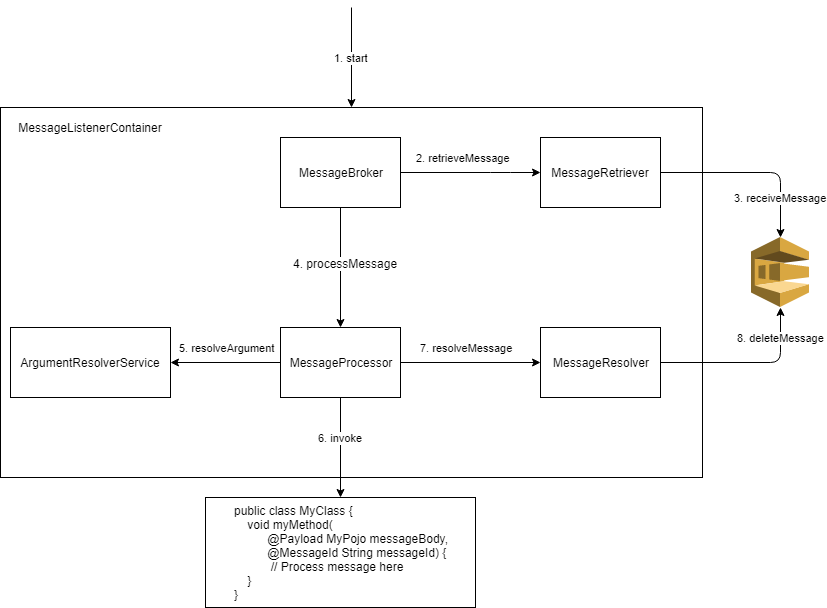

The diagram above was exported from draw.io. Its source (the exported page's mxGraphModel, read from the mxfile embedded in the PNG):
<mxGraphModel dx="1394" dy="715" grid="1" gridSize="10" guides="1" tooltips="1" connect="1" arrows="1" fold="1" page="1" pageScale="1" pageWidth="1100" pageHeight="850" background="#ffffff" math="0" shadow="0">
  <root>
    <mxCell id="0" />
    <mxCell id="1" parent="0" />
    <mxCell id="z1jU8jqO0FkdqJKsUSXh-2" value="" style="rounded=0;whiteSpace=wrap;html=1;" vertex="1" parent="1">
      <mxGeometry x="80" y="230" width="702" height="370" as="geometry" />
    </mxCell>
    <mxCell id="B6hPsPMKOhSHhsaY4fjm-1" value="" style="shape=image;imageAspect=0;aspect=fixed;verticalLabelPosition=bottom;verticalAlign=top;image=data:image/svg+xml,(base64 omitted: 1348 chars);" parent="1" vertex="1">
      <mxGeometry x="831" y="360" width="58" height="70" as="geometry" />
    </mxCell>
    <mxCell id="B6hPsPMKOhSHhsaY4fjm-2" value="MessageRetriever" style="whiteSpace=wrap;html=1;" parent="1" vertex="1">
      <mxGeometry x="620" y="260" width="120" height="70" as="geometry" />
    </mxCell>
    <mxCell id="kfT6MaSW7BffSeRmmJH6-2" value="7. resolveMessage" style="edgeStyle=orthogonalEdgeStyle;rounded=0;orthogonalLoop=1;jettySize=auto;html=1;exitX=1;exitY=0.5;exitDx=0;exitDy=0;" parent="1" source="B6hPsPMKOhSHhsaY4fjm-3" target="kfT6MaSW7BffSeRmmJH6-1" edge="1">
      <mxGeometry x="-0.056" y="15" relative="1" as="geometry">
        <mxPoint as="offset" />
      </mxGeometry>
    </mxCell>
    <mxCell id="B6hPsPMKOhSHhsaY4fjm-3" value="MessageProcessor" style="whiteSpace=wrap;html=1;" parent="1" vertex="1">
      <mxGeometry x="360" y="450" width="120" height="70" as="geometry" />
    </mxCell>
    <mxCell id="B6hPsPMKOhSHhsaY4fjm-4" value="ArgumentResolverService&lt;br&gt;" style="whiteSpace=wrap;html=1;" parent="1" vertex="1">
      <mxGeometry x="90" y="450" width="160" height="70" as="geometry" />
    </mxCell>
    <mxCell id="B6hPsPMKOhSHhsaY4fjm-5" value="MessageBroker" style="whiteSpace=wrap;html=1;" parent="1" vertex="1">
      <mxGeometry x="360" y="260" width="120" height="70" as="geometry" />
    </mxCell>
    <mxCell id="B6hPsPMKOhSHhsaY4fjm-6" value="&lt;div style=&quot;text-align: left&quot;&gt;&lt;span&gt;public class MyClass {&lt;/span&gt;&lt;/div&gt;&lt;div style=&quot;text-align: left&quot;&gt;&lt;span&gt;&amp;nbsp; &amp;nbsp; void myMethod(&lt;/span&gt;&lt;/div&gt;&lt;div style=&quot;text-align: left&quot;&gt;&lt;span&gt;&amp;nbsp; &amp;nbsp; &amp;nbsp; &amp;nbsp; &amp;nbsp; @Payload MyPojo messageBody,&lt;/span&gt;&lt;/div&gt;&lt;div style=&quot;text-align: left&quot;&gt;&lt;span&gt;&amp;nbsp; &amp;nbsp; &amp;nbsp; &amp;nbsp; &amp;nbsp; @MessageId String messageId&lt;/span&gt;&lt;span&gt;) {&lt;/span&gt;&lt;/div&gt;&lt;div style=&quot;text-align: left&quot;&gt;&amp;nbsp; &amp;nbsp; &amp;nbsp; &amp;nbsp; &amp;nbsp; &amp;nbsp;// Process message here&lt;/div&gt;&lt;div style=&quot;text-align: left&quot;&gt;&lt;span&gt;&amp;nbsp; &amp;nbsp; }&lt;/span&gt;&lt;/div&gt;&lt;div style=&quot;text-align: left&quot;&gt;&lt;span&gt;}&lt;/span&gt;&lt;/div&gt;" style="whiteSpace=wrap;html=1;" parent="1" vertex="1">
      <mxGeometry x="285" y="620" width="270" height="110" as="geometry" />
    </mxCell>
    <mxCell id="B6hPsPMKOhSHhsaY4fjm-7" value="3. receiveMessage" style="endArrow=classic;html=1;entryX=0.5;entryY=0;exitX=1;exitY=0.5;exitDx=0;exitDy=0;entryDx=0;entryDy=0;" parent="1" source="B6hPsPMKOhSHhsaY4fjm-2" target="B6hPsPMKOhSHhsaY4fjm-1" edge="1">
      <mxGeometry x="0.5676" width="50" height="50" relative="1" as="geometry">
        <mxPoint x="-19" y="760" as="sourcePoint" />
        <mxPoint x="31" y="710" as="targetPoint" />
        <Array as="points">
          <mxPoint x="860" y="295" />
        </Array>
        <mxPoint as="offset" />
      </mxGeometry>
    </mxCell>
    <mxCell id="B6hPsPMKOhSHhsaY4fjm-8" value="1. start" style="endArrow=classic;html=1;entryX=0.5;entryY=0;entryDx=0;entryDy=0;" parent="1" target="z1jU8jqO0FkdqJKsUSXh-2" edge="1">
      <mxGeometry width="50" height="50" relative="1" as="geometry">
        <mxPoint x="431" y="130" as="sourcePoint" />
        <mxPoint x="580" y="170" as="targetPoint" />
      </mxGeometry>
    </mxCell>
    <mxCell id="B6hPsPMKOhSHhsaY4fjm-11" value="" style="endArrow=classic;html=1;entryX=0.5;entryY=0;exitX=0.5;exitY=1;exitDx=0;exitDy=0;" parent="1" source="B6hPsPMKOhSHhsaY4fjm-5" target="B6hPsPMKOhSHhsaY4fjm-3" edge="1">
      <mxGeometry width="50" height="50" relative="1" as="geometry">
        <mxPoint x="381" y="380" as="sourcePoint" />
        <mxPoint x="51" y="710" as="targetPoint" />
        <Array as="points" />
      </mxGeometry>
    </mxCell>
    <mxCell id="B6hPsPMKOhSHhsaY4fjm-13" value="4. processMessage" style="text;html=1;resizable=0;points=[];align=center;verticalAlign=middle;labelBackgroundColor=#ffffff;" parent="B6hPsPMKOhSHhsaY4fjm-11" vertex="1" connectable="0">
      <mxGeometry x="0.4581" y="-1" relative="1" as="geometry">
        <mxPoint x="5" y="-32" as="offset" />
      </mxGeometry>
    </mxCell>
    <mxCell id="B6hPsPMKOhSHhsaY4fjm-12" value="2. retrieveMessage" style="endArrow=classic;html=1;entryX=0;entryY=0.5;exitX=1;exitY=0.5;entryDx=0;entryDy=0;" parent="1" source="B6hPsPMKOhSHhsaY4fjm-5" target="B6hPsPMKOhSHhsaY4fjm-2" edge="1">
      <mxGeometry x="0.75" y="62" width="50" height="50" relative="1" as="geometry">
        <mxPoint x="-19" y="760" as="sourcePoint" />
        <mxPoint x="31" y="710" as="targetPoint" />
        <Array as="points">
          <mxPoint x="580" y="295" />
        </Array>
        <mxPoint x="-60" y="47" as="offset" />
      </mxGeometry>
    </mxCell>
    <mxCell id="B6hPsPMKOhSHhsaY4fjm-14" value="5. resolveArgument" style="endArrow=classic;html=1;exitX=0;exitY=0.5;exitDx=0;exitDy=0;entryX=1;entryY=0.5;entryDx=0;entryDy=0;" parent="1" source="B6hPsPMKOhSHhsaY4fjm-3" target="B6hPsPMKOhSHhsaY4fjm-4" edge="1">
      <mxGeometry x="-0.024" y="-15" width="50" height="50" relative="1" as="geometry">
        <mxPoint x="1" y="760" as="sourcePoint" />
        <mxPoint x="250" y="630" as="targetPoint" />
        <Array as="points" />
        <mxPoint as="offset" />
      </mxGeometry>
    </mxCell>
    <mxCell id="B6hPsPMKOhSHhsaY4fjm-15" value="6. invoke" style="endArrow=classic;html=1;entryX=0.5;entryY=0;exitX=0.5;exitY=1;exitDx=0;exitDy=0;entryDx=0;entryDy=0;" parent="1" source="B6hPsPMKOhSHhsaY4fjm-3" target="B6hPsPMKOhSHhsaY4fjm-6" edge="1">
      <mxGeometry x="-0.2" width="50" height="50" relative="1" as="geometry">
        <mxPoint x="141" y="680" as="sourcePoint" />
        <mxPoint x="191" y="630" as="targetPoint" />
        <mxPoint as="offset" />
      </mxGeometry>
    </mxCell>
    <mxCell id="kfT6MaSW7BffSeRmmJH6-1" value="MessageResolver" style="whiteSpace=wrap;html=1;" parent="1" vertex="1">
      <mxGeometry x="620" y="450" width="120" height="70" as="geometry" />
    </mxCell>
    <mxCell id="z1jU8jqO0FkdqJKsUSXh-4" value="8. deleteMessage" style="endArrow=classic;html=1;entryX=0.5;entryY=1;entryDx=0;entryDy=0;exitX=1;exitY=0.5;exitDx=0;exitDy=0;" edge="1" parent="1" source="kfT6MaSW7BffSeRmmJH6-1" target="B6hPsPMKOhSHhsaY4fjm-1">
      <mxGeometry x="0.3714" y="25" width="50" height="50" relative="1" as="geometry">
        <mxPoint x="770" y="570" as="sourcePoint" />
        <mxPoint x="820" y="520" as="targetPoint" />
        <Array as="points">
          <mxPoint x="860" y="485" />
        </Array>
        <mxPoint x="25" y="-25" as="offset" />
      </mxGeometry>
    </mxCell>
    <mxCell id="z1jU8jqO0FkdqJKsUSXh-5" value="MessageListenerContainer" style="text;html=1;strokeColor=none;fillColor=none;align=center;verticalAlign=middle;whiteSpace=wrap;rounded=0;" vertex="1" parent="1">
      <mxGeometry x="90" y="240" width="160" height="20" as="geometry" />
    </mxCell>
  </root>
</mxGraphModel>